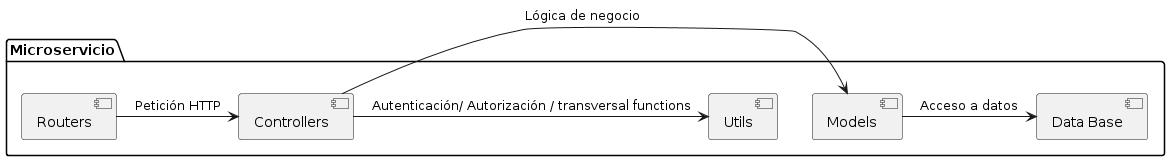

The diagram above was rendered by PlantUML. Its source (embedded in the PNG):
@startuml
package "Microservicio" {
    [Controllers]
    [Models]
    [Data Base]
    [Routers]
    [Utils]
}

[Routers] -> [Controllers] : Petición HTTP
[Controllers] -> [Models] : Lógica de negocio
[Models] -> [Data Base] : Acceso a datos
[Controllers] -> [Utils] : Autenticación/ Autorización / transversal functions
@enduml